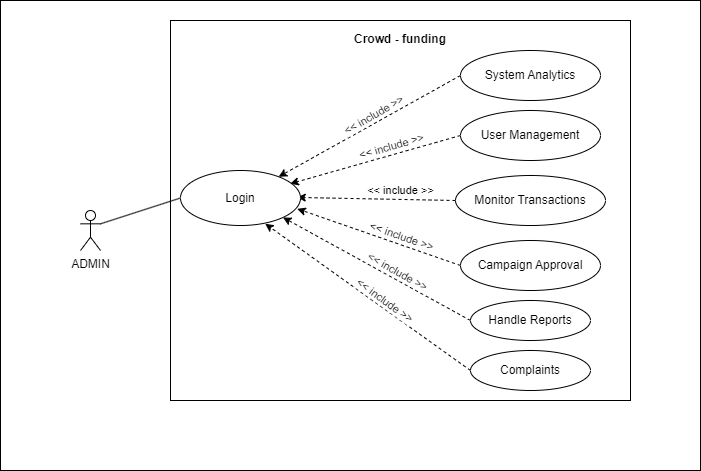

The diagram above was exported from draw.io. Its source (the exported page's mxGraphModel, read from the mxfile embedded in the PNG):
<mxGraphModel dx="819" dy="426" grid="1" gridSize="10" guides="1" tooltips="1" connect="1" arrows="1" fold="1" page="1" pageScale="1" pageWidth="827" pageHeight="1169" math="0" shadow="0">
  <root>
    <mxCell id="0" />
    <mxCell id="1" parent="0" />
    <mxCell id="w_S_XacoifIeR8tTqTfC-13" value="" style="rounded=0;whiteSpace=wrap;html=1;rotation=0;gradientColor=none;strokeWidth=1;perimeterSpacing=0;align=center;horizontal=1;verticalAlign=top;fontSize=12;spacing=-10;" vertex="1" parent="1">
      <mxGeometry x="120" y="50" width="700" height="470" as="geometry" />
    </mxCell>
    <mxCell id="w_S_XacoifIeR8tTqTfC-37" value="&lt;h4 style=&quot;line-height: 12px;&quot;&gt;Crowd - funding&lt;/h4&gt;" style="rounded=0;whiteSpace=wrap;html=1;verticalAlign=top;horizontal=1;spacing=-8;" vertex="1" parent="1">
      <mxGeometry x="290" y="70" width="460" height="380" as="geometry" />
    </mxCell>
    <mxCell id="w_S_XacoifIeR8tTqTfC-4" value="Monitor Transactions" style="ellipse;whiteSpace=wrap;html=1;" vertex="1" parent="1">
      <mxGeometry x="575" y="225" width="150" height="50" as="geometry" />
    </mxCell>
    <mxCell id="w_S_XacoifIeR8tTqTfC-19" value="" style="endArrow=classic;html=1;rounded=0;exitX=0;exitY=0.5;exitDx=0;exitDy=0;dashed=1;" edge="1" parent="1" source="w_S_XacoifIeR8tTqTfC-15" target="w_S_XacoifIeR8tTqTfC-17">
      <mxGeometry width="50" height="50" relative="1" as="geometry">
        <mxPoint x="483.85" y="270" as="sourcePoint" />
        <mxPoint x="410.0038461538462" y="150" as="targetPoint" />
      </mxGeometry>
    </mxCell>
    <mxCell id="w_S_XacoifIeR8tTqTfC-29" value="&amp;lt;&amp;lt; include &amp;gt;&amp;gt;" style="edgeLabel;html=1;align=center;verticalAlign=middle;resizable=0;points=[];rotation=-30;" vertex="1" connectable="0" parent="w_S_XacoifIeR8tTqTfC-19">
      <mxGeometry x="-0.0456" y="-1" relative="1" as="geometry">
        <mxPoint y="-8" as="offset" />
      </mxGeometry>
    </mxCell>
    <mxCell id="w_S_XacoifIeR8tTqTfC-22" value="" style="endArrow=none;html=1;rounded=0;exitX=1;exitY=0.3333333333333333;exitDx=0;exitDy=0;exitPerimeter=0;entryX=0;entryY=0.5;entryDx=0;entryDy=0;" edge="1" parent="1" source="w_S_XacoifIeR8tTqTfC-1" target="w_S_XacoifIeR8tTqTfC-17">
      <mxGeometry width="50" height="50" relative="1" as="geometry">
        <mxPoint x="190" y="280" as="sourcePoint" />
        <mxPoint x="240" y="230" as="targetPoint" />
      </mxGeometry>
    </mxCell>
    <mxCell id="w_S_XacoifIeR8tTqTfC-23" value="" style="endArrow=classic;html=1;rounded=0;exitX=0;exitY=0.5;exitDx=0;exitDy=0;dashed=1;entryX=0.915;entryY=0.24;entryDx=0;entryDy=0;entryPerimeter=0;" edge="1" parent="1" source="w_S_XacoifIeR8tTqTfC-5" target="w_S_XacoifIeR8tTqTfC-17">
      <mxGeometry width="50" height="50" relative="1" as="geometry">
        <mxPoint x="590" y="135" as="sourcePoint" />
        <mxPoint x="402" y="239" as="targetPoint" />
      </mxGeometry>
    </mxCell>
    <mxCell id="w_S_XacoifIeR8tTqTfC-25" value="" style="endArrow=classic;html=1;rounded=0;dashed=1;exitX=0;exitY=0.5;exitDx=0;exitDy=0;entryX=0.973;entryY=0.49;entryDx=0;entryDy=0;entryPerimeter=0;" edge="1" parent="1" source="w_S_XacoifIeR8tTqTfC-4" target="w_S_XacoifIeR8tTqTfC-17">
      <mxGeometry width="50" height="50" relative="1" as="geometry">
        <mxPoint x="610" y="155" as="sourcePoint" />
        <mxPoint x="422" y="259" as="targetPoint" />
      </mxGeometry>
    </mxCell>
    <mxCell id="w_S_XacoifIeR8tTqTfC-26" value="" style="endArrow=classic;html=1;rounded=0;dashed=1;exitX=0;exitY=0.5;exitDx=0;exitDy=0;entryX=0.973;entryY=0.697;entryDx=0;entryDy=0;entryPerimeter=0;" edge="1" parent="1" source="w_S_XacoifIeR8tTqTfC-2" target="w_S_XacoifIeR8tTqTfC-17">
      <mxGeometry width="50" height="50" relative="1" as="geometry">
        <mxPoint x="585" y="260" as="sourcePoint" />
        <mxPoint x="432" y="269" as="targetPoint" />
      </mxGeometry>
    </mxCell>
    <mxCell id="w_S_XacoifIeR8tTqTfC-27" value="" style="endArrow=classic;html=1;rounded=0;dashed=1;exitX=0;exitY=0.5;exitDx=0;exitDy=0;entryX=1;entryY=1;entryDx=0;entryDy=0;" edge="1" parent="1" source="w_S_XacoifIeR8tTqTfC-6" target="w_S_XacoifIeR8tTqTfC-17">
      <mxGeometry width="50" height="50" relative="1" as="geometry">
        <mxPoint x="590" y="325" as="sourcePoint" />
        <mxPoint x="442" y="279" as="targetPoint" />
      </mxGeometry>
    </mxCell>
    <mxCell id="w_S_XacoifIeR8tTqTfC-28" value="" style="endArrow=classic;html=1;rounded=0;dashed=1;exitX=0;exitY=0.5;exitDx=0;exitDy=0;entryX=0.706;entryY=0.968;entryDx=0;entryDy=0;entryPerimeter=0;" edge="1" parent="1" source="w_S_XacoifIeR8tTqTfC-7" target="w_S_XacoifIeR8tTqTfC-17">
      <mxGeometry width="50" height="50" relative="1" as="geometry">
        <mxPoint x="600" y="380" as="sourcePoint" />
        <mxPoint x="452" y="289" as="targetPoint" />
      </mxGeometry>
    </mxCell>
    <mxCell id="w_S_XacoifIeR8tTqTfC-1" value="ADMIN" style="shape=umlActor;verticalLabelPosition=bottom;verticalAlign=top;html=1;outlineConnect=0;" vertex="1" parent="1">
      <mxGeometry x="200" y="260" width="20" height="40" as="geometry" />
    </mxCell>
    <mxCell id="w_S_XacoifIeR8tTqTfC-2" value="Campaign Approval" style="ellipse;whiteSpace=wrap;html=1;" vertex="1" parent="1">
      <mxGeometry x="580" y="290" width="140" height="50" as="geometry" />
    </mxCell>
    <mxCell id="w_S_XacoifIeR8tTqTfC-5" value="&lt;font style=&quot;font-size: 12px;&quot;&gt;User Management&lt;/font&gt;" style="ellipse;whiteSpace=wrap;html=1;" vertex="1" parent="1">
      <mxGeometry x="580" y="160" width="140" height="50" as="geometry" />
    </mxCell>
    <mxCell id="w_S_XacoifIeR8tTqTfC-6" value="Handle Reports" style="ellipse;whiteSpace=wrap;html=1;" vertex="1" parent="1">
      <mxGeometry x="590" y="350" width="120" height="40" as="geometry" />
    </mxCell>
    <mxCell id="w_S_XacoifIeR8tTqTfC-7" value="Complaints" style="ellipse;whiteSpace=wrap;html=1;" vertex="1" parent="1">
      <mxGeometry x="590" y="400" width="120" height="40" as="geometry" />
    </mxCell>
    <mxCell id="w_S_XacoifIeR8tTqTfC-15" value="&lt;font style=&quot;font-size: 12px;&quot;&gt;System Analytics&lt;/font&gt;" style="ellipse;whiteSpace=wrap;html=1;" vertex="1" parent="1">
      <mxGeometry x="580" y="100" width="140" height="50" as="geometry" />
    </mxCell>
    <mxCell id="w_S_XacoifIeR8tTqTfC-17" value="Login" style="ellipse;whiteSpace=wrap;html=1;" vertex="1" parent="1">
      <mxGeometry x="300" y="220" width="120" height="55" as="geometry" />
    </mxCell>
    <mxCell id="w_S_XacoifIeR8tTqTfC-30" value="&amp;lt;&amp;lt; include &amp;gt;&amp;gt;" style="edgeLabel;html=1;align=center;verticalAlign=middle;resizable=0;points=[];rotation=344;" vertex="1" connectable="0" parent="1">
      <mxGeometry x="509.99806843517104" y="194.99791196754015" as="geometry">
        <mxPoint x="0.6420395219202059" y="1.260073510670101" as="offset" />
      </mxGeometry>
    </mxCell>
    <mxCell id="w_S_XacoifIeR8tTqTfC-32" value="&amp;lt;&amp;lt; include &amp;gt;&amp;gt;" style="edgeLabel;html=1;align=center;verticalAlign=middle;resizable=0;points=[];rotation=0;" vertex="1" connectable="0" parent="1">
      <mxGeometry x="519.998068435171" y="239.99791196754015" as="geometry" />
    </mxCell>
    <mxCell id="w_S_XacoifIeR8tTqTfC-33" value="&amp;lt;&amp;lt; include &amp;gt;&amp;gt;" style="edgeLabel;html=1;align=center;verticalAlign=middle;resizable=0;points=[];rotation=19;" vertex="1" connectable="0" parent="1">
      <mxGeometry x="520.998068435171" y="285.9979119675402" as="geometry" />
    </mxCell>
    <mxCell id="w_S_XacoifIeR8tTqTfC-34" value="&amp;lt;&amp;lt; include &amp;gt;&amp;gt;" style="edgeLabel;html=1;align=center;verticalAlign=middle;resizable=0;points=[];rotation=29;" vertex="1" connectable="0" parent="1">
      <mxGeometry x="538.998068435171" y="308.9979119675402" as="geometry">
        <mxPoint x="-13.952666932749445" y="21.338300903862056" as="offset" />
      </mxGeometry>
    </mxCell>
    <mxCell id="w_S_XacoifIeR8tTqTfC-35" value="&amp;lt;&amp;lt; include &amp;gt;&amp;gt;" style="edgeLabel;html=1;align=center;verticalAlign=middle;resizable=0;points=[];rotation=36;" vertex="1" connectable="0" parent="1">
      <mxGeometry x="527.998068435171" y="340.9979119675402" as="geometry">
        <mxPoint x="-13.952666932749445" y="21.338300903862056" as="offset" />
      </mxGeometry>
    </mxCell>
  </root>
</mxGraphModel>